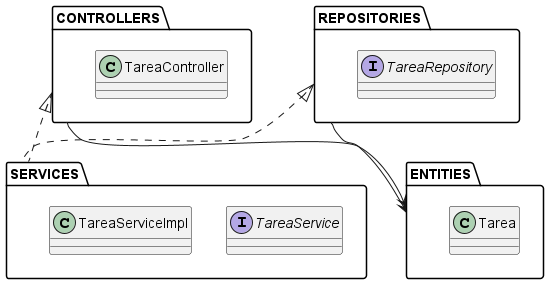

The diagram above was rendered by PlantUML. Its source (embedded in the PNG):
@startuml

package "SERVICES" {
    interface TareaService
    class TareaServiceImpl
}

package "CONTROLLERS" {
    class TareaController
}

package "ENTITIES" {
    class Tarea
}

package "REPOSITORIES" {
    interface TareaRepository
}

SERVICES .up.|> CONTROLLERS
SERVICES .up.|> REPOSITORIES
CONTROLLERS --> ENTITIES
REPOSITORIES --> ENTITIES

@enduml